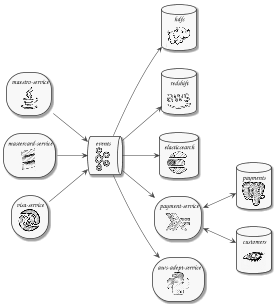

The diagram above was rendered by PlantUML. Its source (embedded in the PNG):
@startuml
scale 1/2
skinparam monochrome true
skinparam DefaultFontName URW Chancery L
left to right direction


database "payments\n <img:https://raw.githubusercontent.com/dixel/puml-logo/master/pics/50x50/postgres.png>" as postgres
database "customers\n <img:https://raw.githubusercontent.com/dixel/puml-logo/master/pics/50x50/cassandra.png>" as cassandra
database "hdfs\n <img:https://raw.githubusercontent.com/dixel/puml-logo/master/pics/50x50/hadoop.png>" as hdfs
database "redshift\n <img:https://raw.githubusercontent.com/dixel/puml-logo/master/pics/50x50/aws.png>" as redshift
database "elasticsearch\n <img:https://raw.githubusercontent.com/dixel/puml-logo/master/pics/50x50/elasticsearch.png>" as elastic

queue "events\n <img:https://raw.githubusercontent.com/dixel/puml-logo/master/pics/50x50/kafka.png>" as kafka

storage "maestro-service\n <img:https://raw.githubusercontent.com/dixel/puml-logo/master/pics/50x50/java.png>" as maestro
storage "mastercard-service\n <img:https://raw.githubusercontent.com/dixel/puml-logo/master/pics/50x50/scala.png>" as mastercard
storage "visa-service\n <img:https://raw.githubusercontent.com/dixel/puml-logo/master/pics/50x50/clojure.png>" as visa
storage "payment-service\n <img:https://raw.githubusercontent.com/dixel/puml-logo/master/pics/50x50/haskell.png>" as payments
storage "aws-adept-service\n <img:https://raw.githubusercontent.com/dixel/puml-logo/master/pics/50x50/python.png>" as awsadept

maestro --> kafka
mastercard --> kafka
visa --> kafka

payments <--> postgres
payments <--> cassandra
kafka --> awsadept

kafka --> hdfs
kafka --> elastic
kafka --> payments
kafka --> redshift

@enduml